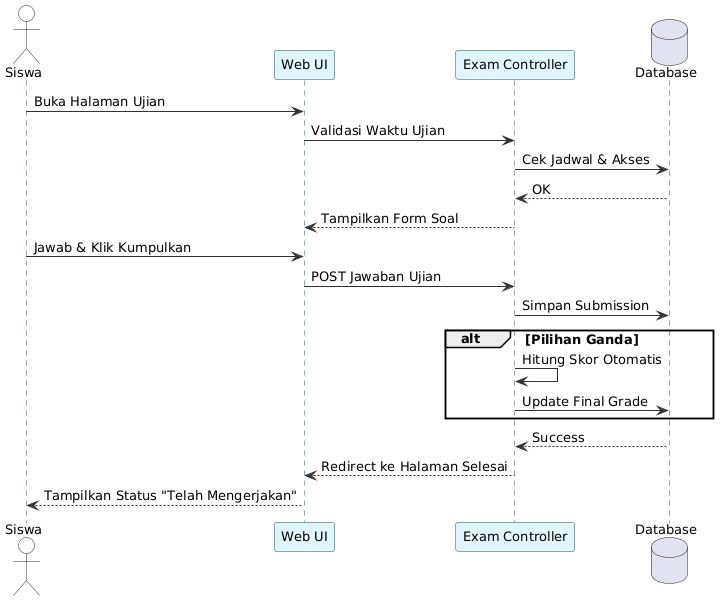

The diagram above was rendered by PlantUML. Its source (embedded in the PNG):
@startuml
skinparam BackgroundColor white
skinparam SequenceLifeLineBorderColor #1c4a6b
skinparam SequenceParticipantBorderColor #1c4a6b
skinparam SequenceParticipantBackgroundColor #e1f5fe
skinparam SequenceActorBorderColor #333333
skinparam SequenceActorBackgroundColor #f9f9f9
skinparam SequenceArrowColor #333333
skinparam DefaultFontName Arial
skinparam DefaultFontSize 13
actor Siswa
participant "Web UI" as UI
participant "Exam Controller" as Controller
database Database

Siswa -> UI: Buka Halaman Ujian
UI -> Controller: Validasi Waktu Ujian
Controller -> Database: Cek Jadwal & Akses
Database --> Controller: OK
Controller --> UI: Tampilkan Form Soal
Siswa -> UI: Jawab & Klik Kumpulkan
UI -> Controller: POST Jawaban Ujian
Controller -> Database: Simpan Submission
alt Pilihan Ganda
    Controller -> Controller: Hitung Skor Otomatis
    Controller -> Database: Update Final Grade
end
Database --> Controller: Success
Controller --> UI: Redirect ke Halaman Selesai
UI --> Siswa: Tampilkan Status "Telah Mengerjakan"
@enduml